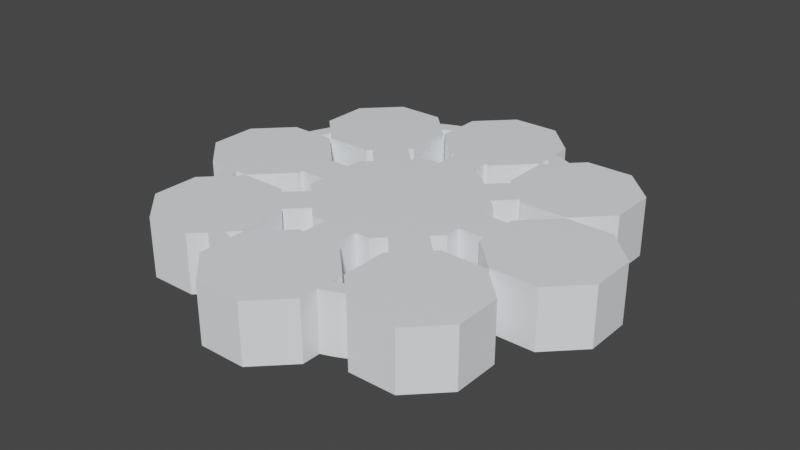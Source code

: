 # Source: blend.blend  (saved by Blender 2.90.8; exported with 4.5.12 LTS)
import bpy
from mathutils import Matrix  # noqa: F401  (used for matrix-valued properties, if any)

bpy.ops.wm.read_factory_settings(use_empty=True)
scene = bpy.context.scene
scene.name = 'Scene'

# ---- collections
col_collection = bpy.data.collections.new('Collection'); scene.collection.children.link(col_collection)

# ---- materials (node trees are filled in below, after node groups)
mat_x = bpy.data.materials.new('Материал')
mat_x.use_transparent_shadow = False

# ---- material node trees
mat_x.use_nodes = True; mat_x.node_tree.nodes.clear()
_N = mat_x.node_tree.nodes; _L = mat_x.node_tree.links
n0 = _N.new('ShaderNodeBsdfPrincipled'); n0.name = 'Principled BSDF'; n0.location = (10, 300)
n0.distribution = 'GGX'
n0.subsurface_method = 'BURLEY'
n0.inputs[0].default_value = (0.9305, 0.9638, 1.0, 1.0)
n0.inputs[2].default_value = 0.09843
n0.inputs[3].default_value = 1.45
n0.inputs[27].default_value = (0.0, 0.0, 0.0, 1.0)
n0.inputs[28].default_value = 1.0
n1 = _N.new('ShaderNodeOutputMaterial'); n1.name = 'Material Output'; n1.location = (300, 300)
_L.new(n0.outputs[0], n1.inputs[0])
n1.is_active_output = True

# ---- world
world_world = bpy.data.worlds.new('World'); scene.world = world_world
world_world.use_nodes = True; world_world.node_tree.nodes.clear()
_N = world_world.node_tree.nodes; _L = world_world.node_tree.links
n0 = _N.new('ShaderNodeOutputWorld'); n0.name = 'World Output'; n0.location = (300, 300)
n1 = _N.new('ShaderNodeBackground'); n1.name = 'Background'; n1.location = (10, 300)
n1.inputs[0].default_value = (0.05088, 0.05088, 0.05088, 1.0)
_L.new(n1.outputs[0], n0.inputs[0])
n0.is_active_output = True
world_world.color = (0.05088, 0.05088, 0.05088)
world_world.use_sun_shadow = False
world_world.sun_shadow_jitter_overblur = 0.0

# ---- meshes
me_x = bpy.data.meshes.new('Потолок')
me_x.from_pydata([(3653.0, 7995.0, 3210.0), (3653.0, 7995.0, 0.0), (3134.0, 7476.0, 0.0), (3134.0, 7476.0, 3210.0), (3070.0, 8236.0, 0.0), (3266.0, 8160.0, 0.0), (3266.0, 8160.0, 3210.0), (3070.0, 8236.0, 3210.0), (3461.0, 8080.0, 0.0), (3461.0, 8080.0, 3210.0), (3070.0, 7502.0, 3210.0), (3070.0, 7502.0, 0.0), (1272.0, 5704.0, 3210.0), (1272.0, 5704.0, 0.0), (950.0, 5704.0, 3210.0), (950.0, 5704.0, 0.0), (950.0, 4284.0, 3210.0), (950.0, 4284.0, 0.0), (1774.0, 4284.0, 3210.0), (1774.0, 4284.0, 0.0), (2357.0, 3701.0, 3210.0), (2357.0, 3701.0, 0.0), (3362.0, 4705.0, 3210.0), (3362.0, 4705.0, 0.0), (3134.0, 4933.0, 3210.0), (3134.0, 4933.0, 0.0), (-9274.0, -4933.0, 3210.0), (-9274.0, -7476.0, 3210.0), (-8573.0, -4231.0, 3210.0), (-7476.0, -9274.0, 3210.0), (-4933.0, -9274.0, 3210.0), (-4231.0, -8573.0, 3210.0), (-8663.0, -4042.0, 3210.0), (-4042.0, -8663.0, 3210.0), (-8750.0, -3851.0, 3210.0), (-3851.0, -8750.0, 3210.0), (-8832.0, -3658.0, 3210.0), (-3658.0, -8832.0, 3210.0), (-8910.0, -3464.0, 3210.0), (-3464.0, -8910.0, 3210.0), (-8984.0, -3268.0, 3210.0), (-3268.0, -8984.0, 3210.0), (-9054.0, -3070.0, 3210.0), (-3070.0, -9054.0, 3210.0), (-3070.0, -1.005e+04, 3210.0), (-1272.0, -1.184e+04, 3210.0), (1272.0, -1.184e+04, 3210.0), (-3653.0, -7995.0, 3210.0), (-3134.0, -7476.0, 3210.0), (-7995.0, -3653.0, 3210.0), (-8080.0, -3461.0, 3210.0), (-8160.0, -3266.0, 3210.0), (-8236.0, -3070.0, 3210.0), (-7502.0, -3070.0, 3210.0), (-5704.0, -1272.0, 3210.0), (-5704.0, -950.0, 3210.0), (-4284.0, -1774.0, 3210.0), (-3701.0, -2357.0, 3210.0), (-4284.0, -950.0, 3210.0), (-4933.0, -3134.0, 3210.0), (-7476.0, -3134.0, 3210.0), (-4705.0, -3362.0, 3210.0), (-3362.0, -4705.0, 3210.0), (-2357.0, -3701.0, 3210.0), (-1774.0, -4284.0, 3210.0), (-950.0, -4284.0, 3210.0), (-1272.0, -5704.0, 3210.0), (-3070.0, -7502.0, 3210.0), (-950.0, -5704.0, 3210.0), (-3070.0, -8236.0, 3210.0), (-3461.0, -8080.0, 3210.0), (-3266.0, -8160.0, 3210.0), (3070.0, -1.005e+04, 3210.0), (3070.0, -9054.0, 3210.0), (3268.0, -8984.0, 3210.0), (3464.0, -8910.0, 3210.0), (3658.0, -8832.0, 3210.0), (3070.0, -8236.0, 3210.0), (950.0, -5704.0, 3210.0), (950.0, -4284.0, 3210.0), (1774.0, -4284.0, 3210.0), (2357.0, -3701.0, 3210.0), (3134.0, -4933.0, 3210.0), (3134.0, -7476.0, 3210.0), (3362.0, -4705.0, 3210.0), (3653.0, -7995.0, 3210.0), (3266.0, -8160.0, 3210.0), (3851.0, -8750.0, 3210.0), (3461.0, -8080.0, 3210.0), (4042.0, -8663.0, 3210.0), (4231.0, -8573.0, 3210.0), (4933.0, -9274.0, 3210.0), (7476.0, -9274.0, 3210.0), (9274.0, -7476.0, 3210.0), (9274.0, -4933.0, 3210.0), (4705.0, -3362.0, 3210.0), (3701.0, -2357.0, 3210.0), (4284.0, -1774.0, 3210.0), (4284.0, -950.0, 3210.0), (5704.0, -950.0, 3210.0), (5704.0, -1272.0, 3210.0), (7502.0, -3070.0, 3210.0), (1.005e+04, -3070.0, 3210.0), (1.184e+04, -1272.0, 3210.0), (1.184e+04, 1272.0, 3210.0), (5704.0, 950.0, 3210.0), (4284.0, 950.0, 3210.0), (4284.0, 1774.0, 3210.0), (3701.0, 2357.0, 3210.0), (4705.0, 3362.0, 3210.0), (4933.0, 3134.0, 3210.0), (7476.0, 3134.0, 3210.0), (9274.0, 4933.0, 3210.0), (9274.0, 7476.0, 3210.0), (-4284.0, 950.0, 3210.0), (-1.005e+04, -3070.0, 3210.0), (-5704.0, 950.0, 3210.0), (-1.184e+04, -1272.0, 3210.0), (-5704.0, 1272.0, 3210.0), (-1.184e+04, 1272.0, 3210.0), (-7502.0, 3070.0, 3210.0), (-9054.0, 3070.0, 3210.0), (-1.005e+04, 3070.0, 3210.0), (5704.0, 1272.0, 3210.0), (1.005e+04, 3070.0, 3210.0), (7502.0, 3070.0, 3210.0), (-3134.0, -4933.0, 3210.0), (1272.0, -5704.0, 3210.0), (3070.0, -7502.0, 3210.0), (4933.0, -3134.0, 3210.0), (7476.0, -3134.0, 3210.0), (-8236.0, 3070.0, 3210.0), (-8160.0, 3266.0, 3210.0), (-8984.0, 3268.0, 3210.0), (-8080.0, 3461.0, 3210.0), (-8910.0, 3464.0, 3210.0), (-7995.0, 3653.0, 3210.0), (-8832.0, 3658.0, 3210.0), (-7476.0, 3134.0, 3210.0), (-4933.0, 3134.0, 3210.0), (-4705.0, 3362.0, 3210.0), (-4284.0, 1774.0, 3210.0), (-3701.0, 2357.0, 3210.0), (-950.0, 4284.0, 3210.0), (-2357.0, 3701.0, 3210.0), (-3362.0, 4705.0, 3210.0), (-3134.0, 4933.0, 3210.0), (-3134.0, 7476.0, 3210.0), (-8750.0, 3851.0, 3210.0), (-3653.0, 7995.0, 3210.0), (-8663.0, 4042.0, 3210.0), (-3070.0, 7502.0, 3210.0), (-1272.0, 5704.0, 3210.0), (-3070.0, 8236.0, 3210.0), (-950.0, 5704.0, 3210.0), (7476.0, 9274.0, 3210.0), (4231.0, 8573.0, 3210.0), (4042.0, 8663.0, 3210.0), (3851.0, 8750.0, 3210.0), (3658.0, 8832.0, 3210.0), (3464.0, 8910.0, 3210.0), (3268.0, 8984.0, 3210.0), (3070.0, 9054.0, 3210.0), (3070.0, 1.005e+04, 3210.0), (1272.0, 1.184e+04, 3210.0), (-1272.0, 1.184e+04, 3210.0), (-3266.0, 8160.0, 3210.0), (-3070.0, 9054.0, 3210.0), (-3461.0, 8080.0, 3210.0), (-3268.0, 8984.0, 3210.0), (-3464.0, 8910.0, 3210.0), (-3658.0, 8832.0, 3210.0), (-8573.0, 4231.0, 3210.0), (-3851.0, 8750.0, 3210.0), (-9274.0, 4933.0, 3210.0), (-4042.0, 8663.0, 3210.0), (-4231.0, 8573.0, 3210.0), (-9274.0, 7476.0, 3210.0), (-4933.0, 9274.0, 3210.0), (-7476.0, 9274.0, 3210.0), (-1774.0, 4284.0, 3210.0), (4933.0, 9274.0, 3210.0), (-3070.0, 1.005e+04, 3210.0), (3825.0, 8025.0, 0.0), (3657.0, 8103.0, 0.0), (3487.0, 8177.0, 0.0), (3316.0, 8248.0, 0.0), (3144.0, 8315.0, 0.0), (2970.0, 7544.0, 0.0), (2970.0, 8379.0, 0.0), (1230.0, 5804.0, 0.0), (850.0, 5804.0, 0.0), (850.0, 4184.0, 0.0), (1733.0, 4184.0, 0.0), (2357.0, 3560.0, 0.0), (3503.0, 4705.0, 0.0), (3234.0, 4974.0, 0.0), (3234.0, 7434.0, 0.0), (-9274.0, -7476.0, 0.0), (-7476.0, -9274.0, 0.0), (-4933.0, -9274.0, 0.0), (-4231.0, -8573.0, 0.0), (-4042.0, -8663.0, 0.0), (-3851.0, -8750.0, 0.0), (-3658.0, -8832.0, 0.0), (-3464.0, -8910.0, 0.0), (-3268.0, -8984.0, 0.0), (-3070.0, -9054.0, 0.0), (-3070.0, -1.005e+04, 0.0), (-1272.0, -1.184e+04, 0.0), (1272.0, -1.184e+04, 0.0), (3070.0, -1.005e+04, 0.0), (3070.0, -9054.0, 0.0), (3268.0, -8984.0, 0.0), (3464.0, -8910.0, 0.0), (3658.0, -8832.0, 0.0), (3851.0, -8750.0, 0.0), (4042.0, -8663.0, 0.0), (4231.0, -8573.0, 0.0), (4933.0, -9274.0, 0.0), (7476.0, -9274.0, 0.0), (9274.0, -7476.0, 0.0), (9274.0, -4933.0, 0.0), (7476.0, -3134.0, 0.0), (4933.0, -3134.0, 0.0), (4705.0, -3362.0, 0.0), (3701.0, -2357.0, 0.0), (4284.0, -1774.0, 0.0), (4284.0, -950.0, 0.0), (5704.0, -950.0, 0.0), (5704.0, -1272.0, 0.0), (7502.0, -3070.0, 0.0), (1.005e+04, -3070.0, 0.0), (1.184e+04, -1272.0, 0.0), (1.184e+04, 1272.0, 0.0), (1.005e+04, 3070.0, 0.0), (7502.0, 3070.0, 0.0), (5704.0, 1272.0, 0.0), (5704.0, 950.0, 0.0), (4284.0, 950.0, 0.0), (4284.0, 1774.0, 0.0), (3701.0, 2357.0, 0.0), (4705.0, 3362.0, 0.0), (4933.0, 3134.0, 0.0), (7476.0, 3134.0, 0.0), (9274.0, 4933.0, 0.0), (9274.0, 7476.0, 0.0), (7476.0, 9274.0, 0.0), (4933.0, 9274.0, 0.0), (4231.0, 8573.0, 0.0), (4042.0, 8663.0, 0.0), (3851.0, 8750.0, 0.0), (3658.0, 8832.0, 0.0), (3464.0, 8910.0, 0.0), (3268.0, 8984.0, 0.0), (3070.0, 9054.0, 0.0), (3070.0, 1.005e+04, 0.0), (1272.0, 1.184e+04, 0.0), (-1272.0, 1.184e+04, 0.0), (-3070.0, 1.005e+04, 0.0), (-3070.0, 9054.0, 0.0), (-3268.0, 8984.0, 0.0), (-3464.0, 8910.0, 0.0), (-3658.0, 8832.0, 0.0), (-3851.0, 8750.0, 0.0), (-4042.0, 8663.0, 0.0), (-4231.0, 8573.0, 0.0), (-4933.0, 9274.0, 0.0), (-7476.0, 9274.0, 0.0), (-9274.0, 7476.0, 0.0), (-9274.0, 4933.0, 0.0), (-8573.0, 4231.0, 0.0), (-8663.0, 4042.0, 0.0), (-8750.0, 3851.0, 0.0), (-8832.0, 3658.0, 0.0), (-8910.0, 3464.0, 0.0), (-8984.0, 3268.0, 0.0), (-9054.0, 3070.0, 0.0), (-1.005e+04, 3070.0, 0.0), (-1.184e+04, 1272.0, 0.0), (-1.184e+04, -1272.0, 0.0), (-1.005e+04, -3070.0, 0.0), (-9054.0, -3070.0, 0.0), (-8984.0, -3268.0, 0.0), (-8910.0, -3464.0, 0.0), (-8832.0, -3658.0, 0.0), (-8750.0, -3851.0, 0.0), (-8663.0, -4042.0, 0.0), (-8573.0, -4231.0, 0.0), (-9274.0, -4933.0, 0.0), (-4705.0, 3362.0, 0.0), (-3701.0, 2357.0, 0.0), (-4284.0, 1774.0, 0.0), (-4284.0, 950.0, 0.0), (-5704.0, 950.0, 0.0), (-5704.0, 1272.0, 0.0), (-7502.0, 3070.0, 0.0), (-8236.0, 3070.0, 0.0), (-8160.0, 3266.0, 0.0), (-8080.0, 3461.0, 0.0), (-7995.0, 3653.0, 0.0), (-7476.0, 3134.0, 0.0), (-4933.0, 3134.0, 0.0), (-3362.0, -4705.0, 0.0), (-2357.0, -3701.0, 0.0), (-1774.0, -4284.0, 0.0), (-950.0, -4284.0, 0.0), (-950.0, -5704.0, 0.0), (-1272.0, -5704.0, 0.0), (-3070.0, -7502.0, 0.0), (-3070.0, -8236.0, 0.0), (-3266.0, -8160.0, 0.0), (-3461.0, -8080.0, 0.0), (-3653.0, -7995.0, 0.0), (-3134.0, -7476.0, 0.0), (-3134.0, -4933.0, 0.0), (3653.0, -7995.0, 0.0), (3461.0, -8080.0, 0.0), (3266.0, -8160.0, 0.0), (3070.0, -8236.0, 0.0), (3070.0, -7502.0, 0.0), (1272.0, -5704.0, 0.0), (950.0, -5704.0, 0.0), (950.0, -4284.0, 0.0), (1774.0, -4284.0, 0.0), (2357.0, -3701.0, 0.0), (3362.0, -4705.0, 0.0), (3134.0, -4933.0, 0.0), (3134.0, -7476.0, 0.0), (-5704.0, -950.0, 0.0), (-4284.0, -950.0, 0.0), (-4284.0, -1774.0, 0.0), (-3701.0, -2357.0, 0.0), (-4705.0, -3362.0, 0.0), (-4933.0, -3134.0, 0.0), (-7476.0, -3134.0, 0.0), (-7995.0, -3653.0, 0.0), (-8080.0, -3461.0, 0.0), (-8160.0, -3266.0, 0.0), (-8236.0, -3070.0, 0.0), (-7502.0, -3070.0, 0.0), (-5704.0, -1272.0, 0.0), (-950.0, 5704.0, 0.0), (-950.0, 4284.0, 0.0), (-1774.0, 4284.0, 0.0), (-2357.0, 3701.0, 0.0), (-3362.0, 4705.0, 0.0), (-3134.0, 4933.0, 0.0), (-3134.0, 7476.0, 0.0), (-3653.0, 7995.0, 0.0), (-3461.0, 8080.0, 0.0), (-3266.0, 8160.0, 0.0), (-3070.0, 8236.0, 0.0), (-3070.0, 7502.0, 0.0), (-1272.0, 5704.0, 0.0), (3234.0, 7434.0, 3200.0), (3234.0, 4974.0, 3200.0), (3503.0, 4705.0, 3200.0), (2357.0, 3560.0, 3200.0), (1733.0, 4184.0, 3200.0), (850.0, 4184.0, 3200.0), (850.0, 5804.0, 3200.0), (1230.0, 5804.0, 3200.0), (2970.0, 7544.0, 3200.0), (2970.0, 8379.0, 3200.0), (3657.0, 8103.0, 3200.0), (3825.0, 8025.0, 3200.0), (3487.0, 8177.0, 3200.0), (3316.0, 8248.0, 3200.0), (3144.0, 8315.0, 3200.0), (5804.0, -1230.0, 0.0), (7544.0, -2970.0, 0.0), (1e+04, -2970.0, 0.0), (1.174e+04, -1230.0, 0.0), (1.174e+04, 1230.0, 0.0), (1e+04, 2970.0, 0.0), (7544.0, 2970.0, 0.0), (5804.0, 1230.0, 0.0), (5804.0, 850.0, 0.0), (4184.0, 850.0, 0.0), (4184.0, 1733.0, 0.0), (3560.0, 2357.0, 0.0), (4705.0, 3503.0, 0.0), (4974.0, 3234.0, 0.0), (7434.0, 3234.0, 0.0), (9174.0, 4974.0, 0.0), (9174.0, 7434.0, 0.0), (7434.0, 9174.0, 0.0), (4974.0, 9174.0, 0.0), (4251.0, 8451.0, 0.0), (4073.0, 8538.0, 0.0), (3893.0, 8622.0, 0.0), (3712.0, 8701.0, 0.0), (3528.0, 8777.0, 0.0), (3344.0, 8849.0, 0.0), (3158.0, 8917.0, 0.0), (2970.0, 8982.0, 0.0), (2970.0, 1e+04, 0.0), (1230.0, 1.174e+04, 0.0), (-1230.0, 1.174e+04, 0.0), (-2970.0, 1e+04, 0.0), (-2970.0, 8982.0, 0.0), (-3158.0, 8917.0, 0.0), (-3344.0, 8849.0, 0.0), (-3528.0, 8777.0, 0.0), (-3712.0, 8701.0, 0.0), (-3893.0, 8622.0, 0.0), (-4073.0, 8538.0, 0.0), (-4251.0, 8451.0, 0.0), (-4974.0, 9174.0, 0.0), (-7434.0, 9174.0, 0.0), (-9174.0, 7434.0, 0.0), (-9174.0, 4974.0, 0.0), (-8451.0, 4251.0, 0.0), (-8538.0, 4073.0, 0.0), (-8622.0, 3893.0, 0.0), (-8701.0, 3712.0, 0.0), (-8777.0, 3528.0, 0.0), (-8849.0, 3344.0, 0.0), (-8917.0, 3158.0, 0.0), (-8982.0, 2970.0, 0.0), (-1e+04, 2970.0, 0.0), (-1.174e+04, 1230.0, 0.0), (-1.174e+04, -1230.0, 0.0), (-1e+04, -2970.0, 0.0), (-8982.0, -2970.0, 0.0), (-8917.0, -3158.0, 0.0), (-8849.0, -3344.0, 0.0), (-8777.0, -3528.0, 0.0), (-8701.0, -3712.0, 0.0), (-8622.0, -3893.0, 0.0), (-8538.0, -4073.0, 0.0), (-8451.0, -4251.0, 0.0), (-9174.0, -4974.0, 0.0), (-9174.0, -7434.0, 0.0), (-7434.0, -9174.0, 0.0), (-4974.0, -9174.0, 0.0), (-4251.0, -8451.0, 0.0), (-4073.0, -8538.0, 0.0), (-3893.0, -8622.0, 0.0), (-3712.0, -8701.0, 0.0), (-3528.0, -8777.0, 0.0), (-3344.0, -8849.0, 0.0), (-3158.0, -8917.0, 0.0), (-2970.0, -8982.0, 0.0), (-2970.0, -1e+04, 0.0), (-1230.0, -1.174e+04, 0.0), (1230.0, -1.174e+04, 0.0), (2970.0, -1e+04, 0.0), (2970.0, -8982.0, 0.0), (3158.0, -8917.0, 0.0), (3344.0, -8849.0, 0.0), (3528.0, -8777.0, 0.0), (3712.0, -8701.0, 0.0), (3893.0, -8622.0, 0.0), (4073.0, -8538.0, 0.0), (4251.0, -8451.0, 0.0), (4974.0, -9174.0, 0.0), (7434.0, -9174.0, 0.0), (9174.0, -7434.0, 0.0), (9174.0, -4974.0, 0.0), (7434.0, -3234.0, 0.0), (4974.0, -3234.0, 0.0), (4705.0, -3503.0, 0.0), (3560.0, -2357.0, 0.0), (4184.0, -1733.0, 0.0), (4184.0, -850.0, 0.0), (5804.0, -850.0, 0.0), (-4705.0, 3503.0, 0.0), (-4974.0, 3234.0, 0.0), (-7434.0, 3234.0, 0.0), (-8025.0, 3825.0, 0.0), (-8103.0, 3657.0, 0.0), (-8177.0, 3487.0, 0.0), (-8248.0, 3316.0, 0.0), (-8315.0, 3144.0, 0.0), (-7544.0, 2970.0, 0.0), (-8379.0, 2970.0, 0.0), (-5804.0, 1230.0, 0.0), (-5804.0, 850.0, 0.0), (-4184.0, 850.0, 0.0), (-4184.0, 1733.0, 0.0), (-3560.0, 2357.0, 0.0), (-3503.0, -4705.0, 0.0), (-3234.0, -4974.0, 0.0), (-3234.0, -7434.0, 0.0), (-3825.0, -8025.0, 0.0), (-3657.0, -8103.0, 0.0), (-3487.0, -8177.0, 0.0), (-3316.0, -8248.0, 0.0), (-3144.0, -8315.0, 0.0), (-2970.0, -7544.0, 0.0), (-2970.0, -8379.0, 0.0), (-1230.0, -5804.0, 0.0), (-850.0, -5804.0, 0.0), (-850.0, -4184.0, 0.0), (-1733.0, -4184.0, 0.0), (-2357.0, -3560.0, 0.0), (3144.0, -8315.0, 0.0), (2970.0, -8379.0, 0.0), (3316.0, -8248.0, 0.0), (3487.0, -8177.0, 0.0), (3657.0, -8103.0, 0.0), (3825.0, -8025.0, 0.0), (3234.0, -7434.0, 0.0), (3234.0, -4974.0, 0.0), (3503.0, -4705.0, 0.0), (2357.0, -3560.0, 0.0), (1733.0, -4184.0, 0.0), (850.0, -4184.0, 0.0), (850.0, -5804.0, 0.0), (1230.0, -5804.0, 0.0), (2970.0, -7544.0, 0.0), (-5804.0, -850.0, 0.0), (-5804.0, -1230.0, 0.0), (-7544.0, -2970.0, 0.0), (-8379.0, -2970.0, 0.0), (-8315.0, -3144.0, 0.0), (-8248.0, -3316.0, 0.0), (-8177.0, -3487.0, 0.0), (-8103.0, -3657.0, 0.0), (-7434.0, -3234.0, 0.0), (-8025.0, -3825.0, 0.0), (-4974.0, -3234.0, 0.0), (-4705.0, -3503.0, 0.0), (-3560.0, -2357.0, 0.0), (-4184.0, -1733.0, 0.0), (-4184.0, -850.0, 0.0), (-850.0, 5804.0, 0.0), (-1230.0, 5804.0, 0.0), (-2970.0, 7544.0, 0.0), (-2970.0, 8379.0, 0.0), (-3144.0, 8315.0, 0.0), (-3316.0, 8248.0, 0.0), (-3487.0, 8177.0, 0.0), (-3657.0, 8103.0, 0.0), (-3234.0, 7434.0, 0.0), (-3825.0, 8025.0, 0.0), (-3234.0, 4974.0, 0.0), (-3503.0, 4705.0, 0.0), (-2357.0, 3560.0, 0.0), (-1733.0, 4184.0, 0.0), (-850.0, 4184.0, 0.0), (5804.0, -1230.0, 3200.0), (5804.0, -850.0, 3200.0), (7544.0, -2970.0, 3200.0), (4184.0, -1733.0, 3200.0), (3560.0, -2357.0, 3200.0), (4184.0, -850.0, 3200.0), (4974.0, -3234.0, 3200.0), (7434.0, -3234.0, 3200.0), (4705.0, -3503.0, 3200.0), (9174.0, -4974.0, 3200.0), (9174.0, -7434.0, 3200.0), (7434.0, -9174.0, 3200.0), (4974.0, -9174.0, 3200.0), (4251.0, -8451.0, 3200.0), (4073.0, -8538.0, 3200.0), (3893.0, -8622.0, 3200.0), (3825.0, -8025.0, 3200.0), (3503.0, -4705.0, 3200.0), (2357.0, -3560.0, 3200.0), (1733.0, -4184.0, 3200.0), (850.0, -4184.0, 3200.0), (1230.0, -5804.0, 3200.0), (2970.0, -7544.0, 3200.0), (850.0, -5804.0, 3200.0), (2970.0, -8379.0, 3200.0), (3657.0, -8103.0, 3200.0), (3487.0, -8177.0, 3200.0), (3712.0, -8701.0, 3200.0), (3316.0, -8248.0, 3200.0), (3528.0, -8777.0, 3200.0), (3144.0, -8315.0, 3200.0), (3344.0, -8849.0, 3200.0), (3158.0, -8917.0, 3200.0), (2970.0, -8982.0, 3200.0), (2970.0, -1e+04, 3200.0), (1230.0, -1.174e+04, 3200.0), (-1230.0, -1.174e+04, 3200.0), (-2970.0, -1e+04, 3200.0), (-2970.0, -8982.0, 3200.0), (-3158.0, -8917.0, 3200.0), (-3344.0, -8849.0, 3200.0), (-2970.0, -8379.0, 3200.0), (-850.0, -5804.0, 3200.0), (-850.0, -4184.0, 3200.0), (-1733.0, -4184.0, 3200.0), (-2357.0, -3560.0, 3200.0), (-3234.0, -4974.0, 3200.0), (-3234.0, -7434.0, 3200.0), (-3503.0, -4705.0, 3200.0), (-3825.0, -8025.0, 3200.0), (-3144.0, -8315.0, 3200.0), (-3528.0, -8777.0, 3200.0), (-3316.0, -8248.0, 3200.0), (-3712.0, -8701.0, 3200.0), (-3487.0, -8177.0, 3200.0), (-3893.0, -8622.0, 3200.0), (-3657.0, -8103.0, 3200.0), (-4073.0, -8538.0, 3200.0), (-4251.0, -8451.0, 3200.0), (-4974.0, -9174.0, 3200.0), (-7434.0, -9174.0, 3200.0), (-9174.0, -7434.0, 3200.0), (-9174.0, -4974.0, 3200.0), (-4705.0, -3503.0, 3200.0), (-3560.0, -2357.0, 3200.0), (-4184.0, -1733.0, 3200.0), (-4184.0, -850.0, 3200.0), (-5804.0, -1230.0, 3200.0), (-7544.0, -2970.0, 3200.0), (-5804.0, -850.0, 3200.0), (-8379.0, -2970.0, 3200.0), (-7434.0, -3234.0, 3200.0), (-4974.0, -3234.0, 3200.0), (-8025.0, -3825.0, 3200.0), (-8451.0, -4251.0, 3200.0), (-8103.0, -3657.0, 3200.0), (-8538.0, -4073.0, 3200.0), (-8177.0, -3487.0, 3200.0), (-8622.0, -3893.0, 3200.0), (-8248.0, -3316.0, 3200.0), (-8701.0, -3712.0, 3200.0), (-8315.0, -3144.0, 3200.0), (-8777.0, -3528.0, 3200.0), (-8849.0, -3344.0, 3200.0), (-8917.0, -3158.0, 3200.0), (-8982.0, -2970.0, 3200.0), (-1e+04, -2970.0, 3200.0), (-1.174e+04, -1230.0, 3200.0), (-1.174e+04, 1230.0, 3200.0), (-1e+04, 2970.0, 3200.0), (-5804.0, 850.0, 3200.0), (-4184.0, 850.0, 3200.0), (-4184.0, 1733.0, 3200.0), (-3560.0, 2357.0, 3200.0), (-4705.0, 3503.0, 3200.0), (-4974.0, 3234.0, 3200.0), (-7434.0, 3234.0, 3200.0), (-8025.0, 3825.0, 3200.0), (-7544.0, 2970.0, 3200.0), (-5804.0, 1230.0, 3200.0), (-8379.0, 2970.0, 3200.0), (-8982.0, 2970.0, 3200.0), (-8315.0, 3144.0, 3200.0), (-8917.0, 3158.0, 3200.0), (-8248.0, 3316.0, 3200.0), (-8849.0, 3344.0, 3200.0), (-8177.0, 3487.0, 3200.0), (-8777.0, 3528.0, 3200.0), (-8103.0, 3657.0, 3200.0), (-8701.0, 3712.0, 3200.0), (-8622.0, 3893.0, 3200.0), (-8538.0, 4073.0, 3200.0), (-8451.0, 4251.0, 3200.0), (-9174.0, 4974.0, 3200.0), (-9174.0, 7434.0, 3200.0), (-7434.0, 9174.0, 3200.0), (-2357.0, 3560.0, 3200.0), (-1733.0, 4184.0, 3200.0), (-850.0, 4184.0, 3200.0), (-850.0, 5804.0, 3200.0), (-1230.0, 5804.0, 3200.0), (-2970.0, 7544.0, 3200.0), (-2970.0, 8379.0, 3200.0), (4184.0, 850.0, 3200.0), (5804.0, 850.0, 3200.0), (5804.0, 1230.0, 3200.0), (7544.0, 2970.0, 3200.0), (1e+04, 2970.0, 3200.0), (1.174e+04, 1230.0, 3200.0), (1e+04, -2970.0, 3200.0), (1.174e+04, -1230.0, 3200.0), (3234.0, -4974.0, 3200.0), (3234.0, -7434.0, 3200.0), (-1230.0, -5804.0, 3200.0), (-2970.0, -7544.0, 3200.0), (4184.0, 1733.0, 3200.0), (3560.0, 2357.0, 3200.0), (4705.0, 3503.0, 3200.0), (-3234.0, 7434.0, 3200.0), (-3234.0, 4974.0, 3200.0), (-3825.0, 8025.0, 3200.0), (-3503.0, 4705.0, 3200.0), (-4251.0, 8451.0, 3200.0), (-3657.0, 8103.0, 3200.0), (-4073.0, 8538.0, 3200.0), (-3487.0, 8177.0, 3200.0), (-3893.0, 8622.0, 3200.0), (-3316.0, 8248.0, 3200.0), (-3712.0, 8701.0, 3200.0), (-3144.0, 8315.0, 3200.0), (-3528.0, 8777.0, 3200.0), (-3344.0, 8849.0, 3200.0), (-3158.0, 8917.0, 3200.0), (-2970.0, 8982.0, 3200.0), (-2970.0, 1e+04, 3200.0), (-1230.0, 1.174e+04, 3200.0), (1230.0, 1.174e+04, 3200.0), (2970.0, 8982.0, 3200.0), (3158.0, 8917.0, 3200.0), (3344.0, 8849.0, 3200.0), (3528.0, 8777.0, 3200.0), (3712.0, 8701.0, 3200.0), (3893.0, 8622.0, 3200.0), (4974.0, 3234.0, 3200.0), (4073.0, 8538.0, 3200.0), (7434.0, 3234.0, 3200.0), (4251.0, 8451.0, 3200.0), (9174.0, 4974.0, 3200.0), (4974.0, 9174.0, 3200.0), (9174.0, 7434.0, 3200.0), (7434.0, 9174.0, 3200.0), (-4974.0, 9174.0, 3200.0), (2970.0, 1e+04, 3200.0)], [], [(0, 1, 2), (0, 2, 3), (4, 5, 6), (4, 6, 7), (5, 8, 9), (5, 9, 6), (8, 1, 0), (8, 0, 9), (10, 11, 4), (10, 4, 7), (12, 13, 11), (12, 11, 10), (14, 15, 13), (14, 13, 12), (16, 17, 15), (16, 15, 14), (18, 19, 17), (18, 17, 16), (20, 21, 19), (20, 19, 18), (22, 23, 21), (22, 21, 20), (24, 25, 23), (24, 23, 22), (3, 2, 25), (3, 25, 24), (26, 27, 28), (27, 29, 28), (29, 30, 28), (30, 31, 28), (28, 31, 32), (31, 33, 32), (32, 33, 34), (33, 35, 34), (34, 35, 36), (35, 37, 36), (36, 37, 38), (37, 39, 38), (38, 39, 40), (39, 41, 40), (40, 41, 42), (41, 43, 42), (44, 45, 43), (45, 46, 43), (43, 47, 42), (47, 48, 42), (48, 49, 42), (49, 50, 42), (50, 51, 42), (51, 52, 42), (53, 54, 52), (54, 55, 52), (52, 55, 42), (56, 57, 58), (59, 60, 61), (60, 49, 61), (49, 48, 61), (48, 62, 61), (61, 62, 57), (62, 63, 57), (57, 63, 58), (63, 64, 58), (64, 65, 58), (66, 67, 68), (67, 69, 68), (47, 43, 70), (70, 43, 71), (43, 46, 71), (71, 46, 69), (46, 72, 69), (69, 72, 68), (72, 73, 68), (68, 73, 65), (73, 74, 65), (74, 75, 65), (75, 76, 65), (65, 76, 58), (76, 77, 58), (77, 78, 58), (78, 79, 58), (79, 80, 58), (80, 81, 58), (82, 83, 84), (83, 85, 84), (77, 76, 86), (76, 87, 86), (86, 87, 88), (87, 89, 88), (88, 89, 85), (89, 90, 85), (85, 90, 84), (90, 91, 84), (91, 92, 84), (92, 93, 84), (84, 93, 81), (93, 94, 81), (81, 94, 58), (94, 95, 58), (95, 96, 58), (96, 97, 58), (97, 98, 58), (98, 99, 58), (100, 101, 99), (101, 102, 99), (102, 103, 99), (103, 104, 99), (99, 104, 58), (104, 105, 58), (58, 105, 55), (105, 106, 55), (106, 107, 55), (107, 108, 55), (108, 109, 55), (110, 111, 109), (111, 112, 109), (112, 113, 109), (109, 113, 55), (113, 20, 55), (20, 18, 55), (18, 16, 55), (55, 16, 42), (16, 114, 42), (42, 114, 115), (114, 116, 115), (115, 116, 117), (116, 118, 117), (117, 118, 119), (118, 120, 119), (119, 121, 122), (105, 104, 123), (104, 124, 123), (123, 124, 125), (62, 48, 126), (78, 77, 127), (77, 128, 127), (95, 94, 129), (94, 130, 129), (119, 131, 121), (131, 132, 121), (121, 132, 133), (132, 134, 133), (133, 134, 135), (134, 136, 135), (135, 136, 137), (138, 139, 136), (139, 140, 136), (141, 114, 142), (114, 16, 142), (16, 143, 142), (142, 144, 140), (144, 145, 140), (140, 145, 136), (145, 146, 136), (136, 146, 137), (146, 147, 137), (137, 147, 148), (147, 149, 148), (148, 149, 150), (151, 152, 153), (152, 154, 153), (143, 16, 154), (154, 16, 153), (16, 14, 153), (14, 12, 153), (12, 10, 153), (10, 7, 153), (3, 24, 0), (24, 22, 0), (20, 113, 22), (22, 113, 0), (113, 155, 0), (0, 155, 9), (155, 156, 9), (9, 156, 6), (156, 157, 6), (6, 157, 7), (157, 158, 7), (7, 158, 153), (158, 159, 153), (159, 160, 153), (160, 161, 153), (161, 162, 153), (162, 163, 153), (163, 164, 153), (164, 165, 153), (153, 165, 166), (165, 167, 166), (166, 167, 168), (167, 169, 168), (168, 169, 149), (169, 170, 149), (149, 170, 150), (170, 171, 150), (150, 171, 172), (171, 173, 172), (172, 173, 174), (173, 175, 174), (174, 176, 177), (176, 178, 177), (177, 178, 179), (131, 119, 120), (142, 143, 144), (143, 180, 144), (156, 155, 181), (167, 165, 182), (176, 174, 175), (183, 1, 184), (1, 8, 184), (184, 8, 185), (8, 5, 185), (185, 5, 186), (5, 4, 186), (186, 4, 187), (11, 188, 4), (188, 189, 4), (189, 187, 4), (188, 11, 190), (11, 13, 190), (190, 13, 191), (13, 15, 191), (191, 15, 192), (15, 17, 192), (192, 17, 193), (17, 19, 193), (193, 19, 194), (19, 21, 194), (194, 21, 195), (21, 23, 195), (195, 23, 196), (23, 25, 196), (196, 25, 197), (25, 2, 197), (197, 2, 183), (2, 1, 183), (198, 199, 29), (198, 29, 27), (199, 200, 30), (199, 30, 29), (200, 201, 31), (200, 31, 30), (201, 202, 33), (201, 33, 31), (202, 203, 35), (202, 35, 33), (203, 204, 37), (203, 37, 35), (204, 205, 39), (204, 39, 37), (205, 206, 41), (205, 41, 39), (206, 207, 43), (206, 43, 41), (207, 208, 44), (207, 44, 43), (208, 209, 45), (208, 45, 44), (209, 210, 46), (209, 46, 45), (210, 211, 72), (210, 72, 46), (211, 212, 73), (211, 73, 72), (212, 213, 74), (212, 74, 73), (213, 214, 75), (213, 75, 74), (214, 215, 76), (214, 76, 75), (215, 216, 87), (215, 87, 76), (216, 217, 89), (216, 89, 87), (217, 218, 90), (217, 90, 89), (218, 219, 91), (218, 91, 90), (219, 220, 92), (219, 92, 91), (220, 221, 93), (220, 93, 92), (221, 222, 94), (221, 94, 93), (222, 223, 130), (222, 130, 94), (223, 224, 129), (223, 129, 130), (224, 225, 95), (224, 95, 129), (225, 226, 96), (225, 96, 95), (226, 227, 97), (226, 97, 96), (227, 228, 98), (227, 98, 97), (228, 229, 99), (228, 99, 98), (229, 230, 100), (229, 100, 99), (230, 231, 101), (230, 101, 100), (231, 232, 102), (231, 102, 101), (232, 233, 103), (232, 103, 102), (233, 234, 104), (233, 104, 103), (234, 235, 124), (234, 124, 104), (235, 236, 125), (235, 125, 124), (236, 237, 123), (236, 123, 125), (237, 238, 105), (237, 105, 123), (238, 239, 106), (238, 106, 105), (239, 240, 107), (239, 107, 106), (240, 241, 108), (240, 108, 107), (241, 242, 109), (241, 109, 108), (242, 243, 110), (242, 110, 109), (243, 244, 111), (243, 111, 110), (244, 245, 112), (244, 112, 111), (245, 246, 113), (245, 113, 112), (246, 247, 155), (246, 155, 113), (247, 248, 181), (247, 181, 155), (248, 249, 156), (248, 156, 181), (249, 250, 157), (249, 157, 156), (250, 251, 158), (250, 158, 157), (251, 252, 159), (251, 159, 158), (252, 253, 160), (252, 160, 159), (253, 254, 161), (253, 161, 160), (254, 255, 162), (254, 162, 161), (255, 256, 163), (255, 163, 162), (256, 257, 164), (256, 164, 163), (257, 258, 165), (257, 165, 164), (258, 259, 182), (258, 182, 165), (259, 260, 167), (259, 167, 182), (260, 261, 169), (260, 169, 167), (261, 262, 170), (261, 170, 169), (262, 263, 171), (262, 171, 170), (263, 264, 173), (263, 173, 171), (264, 265, 175), (264, 175, 173), (265, 266, 176), (265, 176, 175), (266, 267, 178), (266, 178, 176), (267, 268, 179), (267, 179, 178), (268, 269, 177), (268, 177, 179), (269, 270, 174), (269, 174, 177), (270, 271, 172), (270, 172, 174), (271, 272, 150), (271, 150, 172), (272, 273, 148), (272, 148, 150), (273, 274, 137), (273, 137, 148), (274, 275, 135), (274, 135, 137), (275, 276, 133), (275, 133, 135), (276, 277, 121), (276, 121, 133), (277, 278, 122), (277, 122, 121), (278, 279, 119), (278, 119, 122), (279, 280, 117), (279, 117, 119), (280, 281, 115), (280, 115, 117), (281, 282, 42), (281, 42, 115), (282, 283, 40), (282, 40, 42), (283, 284, 38), (283, 38, 40), (284, 285, 36), (284, 36, 38), (285, 286, 34), (285, 34, 36), (286, 287, 32), (286, 32, 34), (287, 288, 28), (287, 28, 32), (288, 289, 26), (288, 26, 28), (289, 198, 27), (289, 27, 26), (140, 290, 291), (140, 291, 142), (142, 291, 292), (142, 292, 141), (141, 292, 293), (141, 293, 114), (114, 293, 294), (114, 294, 116), (116, 294, 295), (116, 295, 118), (118, 295, 296), (118, 296, 120), (120, 296, 297), (120, 297, 131), (297, 298, 132), (297, 132, 131), (298, 299, 134), (298, 134, 132), (299, 300, 136), (299, 136, 134), (136, 300, 301), (136, 301, 138), (138, 301, 302), (138, 302, 139), (139, 302, 290), (139, 290, 140), (62, 303, 304), (62, 304, 63), (63, 304, 305), (63, 305, 64), (64, 305, 306), (64, 306, 65), (65, 306, 307), (65, 307, 68), (68, 307, 308), (68, 308, 66), (66, 308, 309), (66, 309, 67), (67, 309, 310), (67, 310, 69), (310, 311, 71), (310, 71, 69), (311, 312, 70), (311, 70, 71), (312, 313, 47), (312, 47, 70), (47, 313, 314), (47, 314, 48), (48, 314, 315), (48, 315, 126), (126, 315, 303), (126, 303, 62), (316, 317, 88), (316, 88, 85), (317, 318, 86), (317, 86, 88), (318, 319, 77), (318, 77, 86), (77, 319, 320), (77, 320, 128), (128, 320, 321), (128, 321, 127), (127, 321, 322), (127, 322, 78), (78, 322, 323), (78, 323, 79), (79, 323, 324), (79, 324, 80), (80, 324, 325), (80, 325, 81), (81, 325, 326), (81, 326, 84), (84, 326, 327), (84, 327, 82), (82, 327, 328), (82, 328, 83), (83, 328, 316), (83, 316, 85), (55, 329, 330), (55, 330, 58), (58, 330, 331), (58, 331, 56), (56, 331, 332), (56, 332, 57), (57, 332, 333), (57, 333, 61), (61, 333, 334), (61, 334, 59), (59, 334, 335), (59, 335, 60), (60, 335, 336), (60, 336, 49), (336, 337, 50), (336, 50, 49), (337, 338, 51), (337, 51, 50), (338, 339, 52), (338, 52, 51), (52, 339, 340), (52, 340, 53), (53, 340, 341), (53, 341, 54), (54, 341, 329), (54, 329, 55), (154, 342, 343), (154, 343, 143), (143, 343, 344), (143, 344, 180), (180, 344, 345), (180, 345, 144), (144, 345, 346), (144, 346, 145), (145, 346, 347), (145, 347, 146), (146, 347, 348), (146, 348, 147), (147, 348, 349), (147, 349, 149), (349, 350, 168), (349, 168, 149), (350, 351, 166), (350, 166, 168), (351, 352, 153), (351, 153, 166), (153, 352, 353), (153, 353, 151), (151, 353, 354), (151, 354, 152), (152, 354, 342), (152, 342, 154), (355, 356, 196), (355, 196, 197), (356, 357, 195), (356, 195, 196), (357, 358, 194), (357, 194, 195), (358, 359, 193), (358, 193, 194), (359, 360, 192), (359, 192, 193), (360, 361, 191), (360, 191, 192), (361, 362, 190), (361, 190, 191), (362, 363, 188), (362, 188, 190), (363, 364, 189), (363, 189, 188), (183, 184, 365), (183, 365, 366), (184, 185, 367), (184, 367, 365), (185, 186, 368), (185, 368, 367), (186, 187, 369), (186, 369, 368), (187, 189, 364), (187, 364, 369), (366, 355, 197), (366, 197, 183), (230, 370, 231), (370, 371, 231), (231, 371, 232), (371, 372, 232), (232, 372, 233), (372, 373, 233), (233, 373, 234), (373, 374, 234), (234, 374, 235), (374, 375, 235), (235, 375, 236), (375, 376, 236), (236, 376, 237), (376, 377, 237), (237, 377, 238), (377, 378, 238), (238, 378, 239), (378, 379, 239), (239, 379, 240), (379, 380, 240), (240, 380, 241), (380, 381, 241), (241, 381, 242), (381, 382, 242), (242, 382, 243), (382, 383, 243), (243, 383, 244), (383, 384, 244), (244, 384, 245), (384, 385, 245), (245, 385, 246), (385, 386, 246), (246, 386, 247), (386, 387, 247), (247, 387, 248), (387, 388, 248), (248, 388, 249), (388, 389, 249), (249, 389, 250), (389, 390, 250), (250, 390, 251), (390, 391, 251), (251, 391, 252), (391, 392, 252), (252, 392, 253), (392, 393, 253), (253, 393, 254), (393, 394, 254), (254, 394, 255), (394, 395, 255), (395, 396, 255), (396, 397, 255), (255, 397, 256), (397, 398, 256), (256, 398, 257), (398, 399, 257), (257, 399, 258), (399, 400, 258), (258, 400, 259), (400, 401, 259), (259, 401, 260), (401, 402, 260), (260, 402, 261), (402, 403, 261), (261, 403, 262), (403, 404, 262), (262, 404, 263), (404, 405, 263), (263, 405, 264), (405, 406, 264), (264, 406, 265), (406, 407, 265), (265, 407, 266), (407, 408, 266), (266, 408, 267), (408, 409, 267), (267, 409, 268), (409, 410, 268), (268, 410, 269), (410, 411, 269), (269, 411, 270), (411, 412, 270), (270, 412, 271), (412, 413, 271), (271, 413, 272), (413, 414, 272), (272, 414, 273), (414, 415, 273), (273, 415, 274), (415, 416, 274), (274, 416, 275), (416, 417, 275), (275, 417, 276), (417, 418, 276), (276, 418, 277), (418, 419, 277), (419, 420, 277), (420, 421, 277), (277, 421, 278), (421, 422, 278), (278, 422, 279), (422, 423, 279), (279, 423, 280), (423, 424, 280), (280, 424, 281), (424, 425, 281), (281, 425, 282), (425, 426, 282), (282, 426, 283), (426, 427, 283), (283, 427, 284), (427, 428, 284), (284, 428, 285), (428, 429, 285), (285, 429, 286), (429, 430, 286), (286, 430, 287), (430, 431, 287), (287, 431, 288), (431, 432, 288), (288, 432, 289), (432, 433, 289), (289, 433, 198), (433, 434, 198), (198, 434, 199), (434, 435, 199), (199, 435, 200), (435, 436, 200), (200, 436, 201), (436, 437, 201), (201, 437, 202), (437, 438, 202), (202, 438, 203), (438, 439, 203), (203, 439, 204), (439, 440, 204), (204, 440, 205), (440, 441, 205), (205, 441, 206), (441, 442, 206), (206, 442, 207), (442, 443, 207), (443, 444, 207), (444, 445, 207), (207, 445, 208), (445, 446, 208), (208, 446, 209), (446, 447, 209), (209, 447, 210), (447, 448, 210), (210, 448, 211), (448, 449, 211), (211, 449, 212), (449, 450, 212), (212, 450, 213), (450, 451, 213), (213, 451, 214), (451, 452, 214), (214, 452, 215), (452, 453, 215), (215, 453, 216), (453, 454, 216), (216, 454, 217), (454, 455, 217), (217, 455, 218), (455, 456, 218), (218, 456, 219), (456, 457, 219), (219, 457, 220), (457, 458, 220), (220, 458, 221), (458, 459, 221), (221, 459, 222), (459, 460, 222), (222, 460, 223), (460, 461, 223), (223, 461, 224), (461, 462, 224), (224, 462, 225), (462, 463, 225), (225, 463, 226), (463, 464, 226), (226, 464, 227), (464, 465, 227), (227, 465, 228), (465, 466, 228), (228, 466, 229), (466, 467, 229), (229, 467, 230), (467, 370, 230), (468, 290, 469), (290, 302, 469), (469, 302, 470), (302, 301, 470), (470, 301, 471), (301, 300, 471), (471, 300, 472), (300, 299, 472), (472, 299, 473), (299, 298, 473), (473, 298, 474), (298, 297, 474), (474, 297, 475), (296, 476, 297), (476, 477, 297), (477, 475, 297), (476, 296, 478), (296, 295, 478), (478, 295, 479), (295, 294, 479), (479, 294, 480), (294, 293, 480), (480, 293, 481), (293, 292, 481), (481, 292, 482), (292, 291, 482), (482, 291, 468), (291, 290, 468), (483, 303, 484), (303, 315, 484), (484, 315, 485), (315, 314, 485), (485, 314, 486), (314, 313, 486), (486, 313, 487), (313, 312, 487), (487, 312, 488), (312, 311, 488), (488, 311, 489), (311, 310, 489), (489, 310, 490), (309, 491, 310), (491, 492, 310), (492, 490, 310), (491, 309, 493), (309, 308, 493), (493, 308, 494), (308, 307, 494), (494, 307, 495), (307, 306, 495), (495, 306, 496), (306, 305, 496), (496, 305, 497), (305, 304, 497), (497, 304, 483), (304, 303, 483), (498, 499, 500), (499, 319, 500), (500, 319, 501), (319, 318, 501), (501, 318, 502), (318, 317, 502), (502, 317, 503), (317, 316, 503), (503, 316, 504), (316, 328, 504), (504, 328, 505), (328, 327, 505), (505, 327, 506), (327, 326, 506), (506, 326, 507), (326, 325, 507), (507, 325, 508), (325, 324, 508), (508, 324, 509), (324, 323, 509), (509, 323, 510), (323, 322, 510), (510, 322, 511), (322, 321, 511), (511, 321, 512), (321, 320, 512), (512, 320, 499), (320, 319, 499), (513, 329, 514), (329, 341, 514), (514, 341, 515), (341, 340, 515), (515, 340, 516), (340, 339, 516), (516, 339, 517), (339, 338, 517), (517, 338, 518), (338, 337, 518), (518, 337, 519), (337, 336, 519), (519, 336, 520), (335, 521, 336), (521, 522, 336), (522, 520, 336), (521, 335, 523), (335, 334, 523), (523, 334, 524), (334, 333, 524), (524, 333, 525), (333, 332, 525), (525, 332, 526), (332, 331, 526), (526, 331, 527), (331, 330, 527), (527, 330, 513), (330, 329, 513), (528, 342, 529), (342, 354, 529), (529, 354, 530), (354, 353, 530), (530, 353, 531), (353, 352, 531), (531, 352, 532), (352, 351, 532), (532, 351, 533), (351, 350, 533), (533, 350, 534), (350, 349, 534), (534, 349, 535), (348, 536, 349), (536, 537, 349), (537, 535, 349), (536, 348, 538), (348, 347, 538), (538, 347, 539), (347, 346, 539), (539, 346, 540), (346, 345, 540), (540, 345, 541), (345, 344, 541), (541, 344, 542), (344, 343, 542), (542, 343, 528), (343, 342, 528), (543, 544, 545), (546, 547, 548), (549, 550, 551), (550, 552, 551), (552, 553, 551), (553, 554, 551), (551, 554, 547), (554, 555, 547), (555, 556, 547), (556, 557, 547), (557, 558, 547), (558, 559, 547), (559, 560, 547), (560, 561, 547), (547, 561, 548), (561, 562, 548), (562, 563, 548), (564, 565, 566), (565, 567, 566), (559, 558, 568), (568, 558, 569), (558, 570, 569), (569, 570, 571), (570, 572, 571), (571, 572, 573), (572, 574, 573), (573, 574, 567), (574, 575, 567), (567, 575, 566), (575, 576, 566), (576, 577, 566), (577, 578, 566), (578, 579, 566), (579, 580, 566), (566, 580, 563), (580, 581, 563), (581, 582, 563), (582, 583, 563), (583, 584, 563), (584, 585, 563), (563, 585, 548), (585, 586, 548), (586, 587, 548), (587, 588, 548), (589, 590, 591), (590, 592, 591), (584, 583, 593), (583, 594, 593), (593, 594, 595), (594, 596, 595), (595, 596, 597), (596, 598, 597), (597, 598, 599), (598, 600, 599), (599, 600, 592), (600, 601, 592), (592, 601, 591), (601, 602, 591), (602, 603, 591), (603, 604, 591), (591, 604, 588), (604, 605, 588), (588, 605, 548), (605, 606, 548), (606, 607, 548), (607, 608, 548), (608, 609, 548), (610, 611, 612), (611, 613, 612), (614, 615, 616), (615, 606, 616), (606, 617, 616), (616, 617, 618), (617, 619, 618), (618, 619, 620), (619, 621, 620), (620, 621, 622), (621, 623, 622), (622, 623, 624), (623, 625, 624), (624, 625, 613), (625, 626, 613), (613, 626, 612), (626, 627, 612), (627, 628, 612), (628, 629, 612), (629, 630, 612), (630, 631, 612), (612, 631, 609), (631, 632, 609), (609, 633, 548), (633, 634, 548), (548, 634, 544), (634, 635, 544), (635, 636, 544), (636, 637, 544), (638, 639, 637), (639, 640, 637), (641, 642, 643), (642, 633, 643), (633, 609, 643), (609, 644, 643), (643, 644, 645), (644, 646, 645), (645, 646, 647), (646, 648, 647), (647, 648, 649), (648, 650, 649), (649, 650, 651), (650, 652, 651), (651, 652, 640), (652, 653, 640), (640, 653, 637), (653, 654, 637), (654, 655, 637), (655, 656, 637), (656, 657, 637), (657, 658, 637), (637, 659, 544), (659, 660, 544), (660, 661, 544), (661, 662, 544), (663, 664, 662), (664, 665, 662), (662, 360, 544), (360, 666, 544), (666, 667, 544), (668, 669, 667), (667, 669, 544), (669, 670, 544), (544, 670, 545), (670, 671, 545), (545, 671, 672), (671, 673, 672), (560, 559, 674), (559, 675, 674), (585, 584, 676), (584, 677, 676), (617, 606, 605), (644, 609, 632), (666, 360, 678), (360, 679, 678), (358, 360, 359), (679, 358, 680), (358, 357, 680), (356, 355, 357), (355, 366, 357), (357, 366, 680), (363, 362, 364), (362, 361, 364), (360, 662, 361), (361, 662, 364), (662, 665, 364), (681, 682, 683), (682, 684, 683), (659, 637, 684), (637, 658, 684), (684, 658, 683), (658, 685, 683), (683, 685, 686), (685, 687, 686), (686, 687, 688), (687, 689, 688), (688, 689, 690), (689, 691, 690), (690, 691, 692), (691, 693, 692), (692, 693, 665), (693, 694, 665), (665, 694, 364), (694, 695, 364), (695, 696, 364), (696, 697, 364), (697, 698, 364), (698, 699, 364), (364, 699, 369), (699, 700, 369), (369, 700, 368), (700, 701, 368), (368, 701, 367), (701, 702, 367), (367, 702, 365), (702, 703, 365), (365, 703, 366), (703, 704, 366), (366, 704, 680), (704, 705, 680), (680, 705, 706), (705, 707, 706), (706, 707, 708), (707, 709, 708), (708, 709, 710), (709, 711, 710), (710, 711, 712), (711, 713, 712), (358, 679, 360), (685, 658, 714), (700, 699, 715), (544, 543, 370), (544, 370, 467), (543, 545, 371), (543, 371, 370), (545, 672, 372), (545, 372, 371), (672, 673, 373), (672, 373, 372), (673, 671, 374), (673, 374, 373), (671, 670, 375), (671, 375, 374), (670, 669, 376), (670, 376, 375), (669, 668, 377), (669, 377, 376), (668, 667, 378), (668, 378, 377), (667, 666, 379), (667, 379, 378), (666, 678, 380), (666, 380, 379), (678, 679, 381), (678, 381, 380), (679, 680, 382), (679, 382, 381), (680, 706, 383), (680, 383, 382), (706, 708, 384), (706, 384, 383), (708, 710, 385), (708, 385, 384), (710, 712, 386), (710, 386, 385), (712, 713, 387), (712, 387, 386), (713, 711, 388), (713, 388, 387), (711, 709, 389), (711, 389, 388), (396, 395, 701), (396, 701, 700), (395, 394, 702), (395, 702, 701), (394, 393, 703), (394, 703, 702), (393, 392, 704), (393, 704, 703), (392, 391, 705), (392, 705, 704), (391, 390, 707), (391, 707, 705), (390, 389, 709), (390, 709, 707), (700, 715, 397), (700, 397, 396), (715, 699, 398), (715, 398, 397), (699, 698, 399), (699, 399, 398), (698, 697, 400), (698, 400, 399), (697, 696, 401), (697, 401, 400), (408, 407, 687), (408, 687, 685), (407, 406, 689), (407, 689, 687), (406, 405, 691), (406, 691, 689), (405, 404, 693), (405, 693, 691), (404, 403, 694), (404, 694, 693), (403, 402, 695), (403, 695, 694), (402, 401, 696), (402, 696, 695), (685, 714, 409), (685, 409, 408), (714, 658, 410), (714, 410, 409), (658, 657, 411), (658, 411, 410), (657, 656, 412), (657, 412, 411), (656, 655, 413), (656, 413, 412), (420, 419, 646), (420, 646, 644), (419, 418, 648), (419, 648, 646), (418, 417, 650), (418, 650, 648), (417, 416, 652), (417, 652, 650), (416, 415, 653), (416, 653, 652), (415, 414, 654), (415, 654, 653), (414, 413, 655), (414, 655, 654), (644, 632, 421), (644, 421, 420), (632, 631, 422), (632, 422, 421), (631, 630, 423), (631, 423, 422), (630, 629, 424), (630, 424, 423), (629, 628, 425), (629, 425, 424), (432, 431, 619), (432, 619, 617), (431, 430, 621), (431, 621, 619), (430, 429, 623), (430, 623, 621), (429, 428, 625), (429, 625, 623), (428, 427, 626), (428, 626, 625), (427, 426, 627), (427, 627, 626), (426, 425, 628), (426, 628, 627), (617, 605, 433), (617, 433, 432), (605, 604, 434), (605, 434, 433), (604, 603, 435), (604, 435, 434), (603, 602, 436), (603, 436, 435), (602, 601, 437), (602, 437, 436), (444, 443, 582), (444, 582, 581), (443, 442, 583), (443, 583, 582), (442, 441, 594), (442, 594, 583), (441, 440, 596), (441, 596, 594), (440, 439, 598), (440, 598, 596), (439, 438, 600), (439, 600, 598), (438, 437, 601), (438, 601, 600), (581, 580, 445), (581, 445, 444), (580, 579, 446), (580, 446, 445), (579, 578, 447), (579, 447, 446), (578, 577, 448), (578, 448, 447), (577, 576, 449), (577, 449, 448), (456, 455, 557), (456, 557, 556), (455, 454, 558), (455, 558, 557), (454, 453, 570), (454, 570, 558), (453, 452, 572), (453, 572, 570), (452, 451, 574), (452, 574, 572), (451, 450, 575), (451, 575, 574), (450, 449, 576), (450, 576, 575), (556, 555, 457), (556, 457, 456), (555, 554, 458), (555, 458, 457), (554, 553, 459), (554, 459, 458), (553, 552, 460), (553, 460, 459), (552, 550, 461), (552, 461, 460), (550, 549, 462), (550, 462, 461), (549, 551, 463), (549, 463, 462), (551, 547, 464), (551, 464, 463), (547, 546, 465), (547, 465, 464), (546, 548, 466), (546, 466, 465), (548, 544, 467), (548, 467, 466), (636, 635, 481), (636, 481, 482), (635, 634, 480), (635, 480, 481), (634, 633, 479), (634, 479, 480), (633, 642, 478), (633, 478, 479), (642, 641, 476), (642, 476, 478), (641, 643, 477), (641, 477, 476), (471, 472, 651), (471, 651, 640), (472, 473, 649), (472, 649, 651), (473, 474, 647), (473, 647, 649), (474, 475, 645), (474, 645, 647), (475, 477, 643), (475, 643, 645), (640, 639, 470), (640, 470, 471), (639, 638, 469), (639, 469, 470), (638, 637, 468), (638, 468, 469), (637, 636, 482), (637, 482, 468), (588, 587, 496), (588, 496, 497), (587, 586, 495), (587, 495, 496), (586, 585, 494), (586, 494, 495), (585, 676, 493), (585, 493, 494), (676, 677, 491), (676, 491, 493), (677, 584, 492), (677, 492, 491), (486, 487, 599), (486, 599, 592), (487, 488, 597), (487, 597, 599), (488, 489, 595), (488, 595, 597), (489, 490, 593), (489, 593, 595), (490, 492, 584), (490, 584, 593), (592, 590, 485), (592, 485, 486), (590, 589, 484), (590, 484, 485), (589, 591, 483), (589, 483, 484), (591, 588, 497), (591, 497, 483), (567, 565, 512), (567, 512, 499), (565, 564, 511), (565, 511, 512), (564, 566, 510), (564, 510, 511), (566, 563, 509), (566, 509, 510), (563, 562, 508), (563, 508, 509), (562, 561, 507), (562, 507, 508), (561, 560, 506), (561, 506, 507), (560, 674, 505), (560, 505, 506), (674, 675, 504), (674, 504, 505), (675, 559, 503), (675, 503, 504), (499, 498, 573), (499, 573, 567), (498, 500, 571), (498, 571, 573), (500, 501, 569), (500, 569, 571), (501, 502, 568), (501, 568, 569), (502, 503, 559), (502, 559, 568), (609, 608, 526), (609, 526, 527), (608, 607, 525), (608, 525, 526), (607, 606, 524), (607, 524, 525), (606, 615, 523), (606, 523, 524), (615, 614, 521), (615, 521, 523), (614, 616, 522), (614, 522, 521), (516, 517, 624), (516, 624, 613), (517, 518, 622), (517, 622, 624), (518, 519, 620), (518, 620, 622), (519, 520, 618), (519, 618, 620), (520, 522, 616), (520, 616, 618), (613, 611, 515), (613, 515, 516), (611, 610, 514), (611, 514, 515), (610, 612, 513), (610, 513, 514), (612, 609, 527), (612, 527, 513), (661, 660, 541), (661, 541, 542), (660, 659, 540), (660, 540, 541), (659, 684, 539), (659, 539, 540), (684, 682, 538), (684, 538, 539), (682, 681, 536), (682, 536, 538), (681, 683, 537), (681, 537, 536), (531, 532, 692), (531, 692, 665), (532, 533, 690), (532, 690, 692), (533, 534, 688), (533, 688, 690), (534, 535, 686), (534, 686, 688), (535, 537, 683), (535, 683, 686), (665, 664, 530), (665, 530, 531), (664, 663, 529), (664, 529, 530), (663, 662, 528), (663, 528, 529), (662, 661, 542), (662, 542, 528)])
me_x.materials.append(mat_x)
me_x.use_remesh_fix_poles = True
me_x.use_remesh_preserve_attributes = False
me_x.use_mirror_vertex_groups = False
me_x.update()

# ---- objects
ob_x = bpy.data.objects.new('Потолок', me_x)

# ---- transforms, parenting, visibility, modifiers, constraints
ob_x.location = (0.0, 0.0, 0.0)
ob_x.scale = (0.0008885, 0.0008885, 0.0008885)
ob_x.lineart.crease_threshold = 0.0

# ---- collection membership
col_collection.objects.link(ob_x)

# ---- scene / render settings (as saved in the file)
scene.frame_start = 1; scene.frame_end = 250; scene.frame_set(1)
scene.render.engine = 'BLENDER_EEVEE_NEXT'
scene.cycles.use_denoising = False
scene.cycles.samples = 128
scene.cycles.sampling_pattern = 'TABULATED_SOBOL'
scene.cycles.use_adaptive_sampling = False
scene.cycles.use_light_tree = False
scene.view_settings.view_transform = 'Filmic'
bpy.context.view_layer.update()

# ---- added for rendering (the .blend has no active camera and no usable light): camera, sun
cam_auto = bpy.data.cameras.new('AutoCamera')
cam_auto.lens = 50.0
cam_auto.sensor_width = 36.0
cam_auto.clip_end = 1000.0
ob_auto_camera = bpy.data.objects.new('AutoCamera', cam_auto)
scene.collection.objects.link(ob_auto_camera)
ob_auto_camera.location = (27.6658, -33.199, 23.5587)
ob_auto_camera.rotation_euler = (1.09748, -7.21219e-08, 0.694738)
scene.camera = ob_auto_camera
light_auto_sun = bpy.data.lights.new('AutoSun', 'SUN')
light_auto_sun.energy = 3.0
light_auto_sun.angle = 0.0523599
ob_auto_sun = bpy.data.objects.new('AutoSun', light_auto_sun)
scene.collection.objects.link(ob_auto_sun)
ob_auto_sun.rotation_euler = (0.872665, 0.174533, 0.523599)
bpy.context.view_layer.update()
